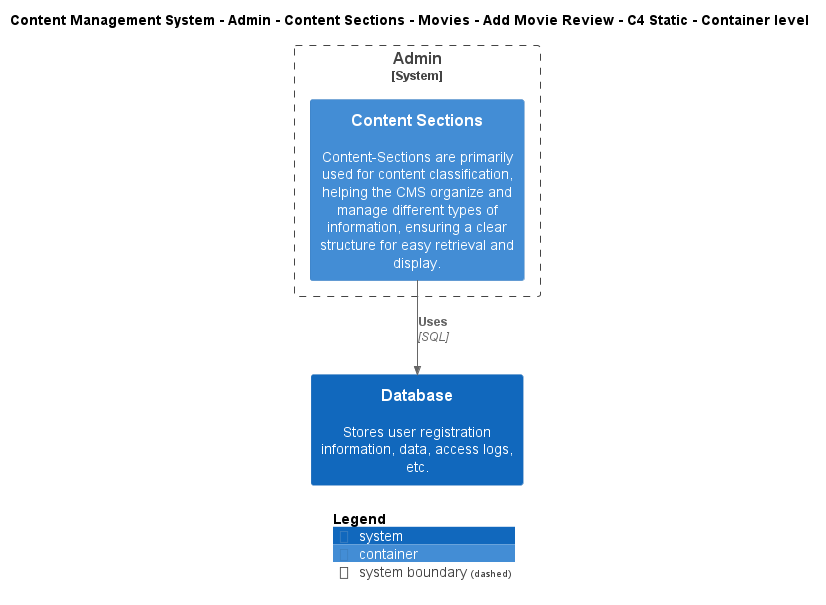

The diagram above was rendered by PlantUML. Its source (embedded in the PNG):
@startuml
!include ..\..\..\..\..\..\..\..\..\.c4s\C4_Container.puml

AddElementTag("c4interflow:lifecycle:new", $bgColor=green, $fontColor=#ffffff, $borderColor=green, $shadowing="False")
AddElementTag("c4interflow:lifecycle:changed", $bgColor=orange, $fontColor=#ffffff, $borderColor=orange, $shadowing="False")
AddElementTag("c4interflow:lifecycle:removed", $bgColor=red, $fontColor=#ffffff, $borderColor=red, $shadowing="False")

AddRelTag("c4interflow:lifecycle:new", $textColor=green, $lineColor=green)
AddRelTag("c4interflow:lifecycle:changed", $textColor=orange, $lineColor=orange)
AddRelTag("c4interflow:lifecycle:removed", $textColor=red, $lineColor=red)

SHOW_PERSON_PORTRAIT()
LAYOUT_TOP_DOWN()

skinparam linetype polyline

title Content Management System - Admin - Content Sections - Movies - Add Movie Review - C4 Static - Container level


System_Boundary(ContentManagementSystem.SoftwareSystems.Admin, "Admin") {
    Container(ContentManagementSystem.SoftwareSystems.Admin.Containers.ContentSections, "Content Sections", "", "Content-Sections are primarily used for content classification, helping the CMS organize and manage different types of information, ensuring a clear structure for easy retrieval and display.")
}
System(ContentManagementSystem.SoftwareSystems.Database, "Database", "Stores user registration information, data, access logs, etc.")

Rel(ContentManagementSystem.SoftwareSystems.Admin.Containers.ContentSections, ContentManagementSystem.SoftwareSystems.Database, "Uses", "SQL", $tags="protocol:sql")


SHOW_LEGEND()
@enduml